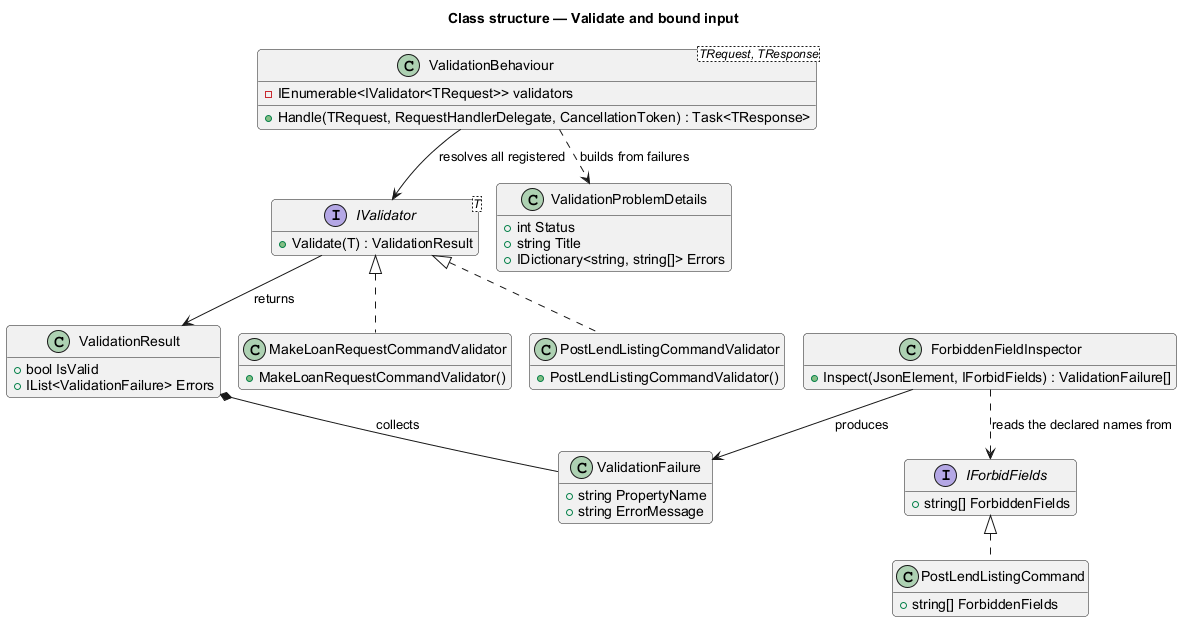

The diagram above was rendered by PlantUML. Its source (embedded in the PNG):
@startuml
!pragma layout smetana
title Class structure — Validate and bound input
skinparam backgroundColor #FFFFFF
skinparam shadowing false
skinparam roundcorner 8
skinparam defaultFontName Arial
hide empty members

class ValidationBehaviour<TRequest, TResponse> {
  -IEnumerable<IValidator<TRequest>> validators
  +Handle(TRequest, RequestHandlerDelegate, CancellationToken) : Task<TResponse>
}
interface IValidator<T> {
  +Validate(T) : ValidationResult
}
class ValidationResult {
  +bool IsValid
  +IList<ValidationFailure> Errors
}
class ValidationFailure {
  +string PropertyName
  +string ErrorMessage
}
class ValidationProblemDetails {
  +int Status
  +string Title
  +IDictionary<string, string[]> Errors
}
class MakeLoanRequestCommandValidator {
  +MakeLoanRequestCommandValidator()
}
class PostLendListingCommandValidator {
  +PostLendListingCommandValidator()
}
interface IForbidFields {
  +string[] ForbiddenFields
}
class ForbiddenFieldInspector {
  +Inspect(JsonElement, IForbidFields) : ValidationFailure[]
}
class PostLendListingCommand {
  +string[] ForbiddenFields
}

IValidator <|.. MakeLoanRequestCommandValidator
IValidator <|.. PostLendListingCommandValidator
IForbidFields <|.. PostLendListingCommand
ValidationBehaviour --> IValidator : resolves all registered
IValidator --> ValidationResult : returns
ValidationResult *-- ValidationFailure : collects
ValidationBehaviour ..> ValidationProblemDetails : builds from failures
ForbiddenFieldInspector ..> IForbidFields : reads the declared names from
ForbiddenFieldInspector --> ValidationFailure : produces
@enduml